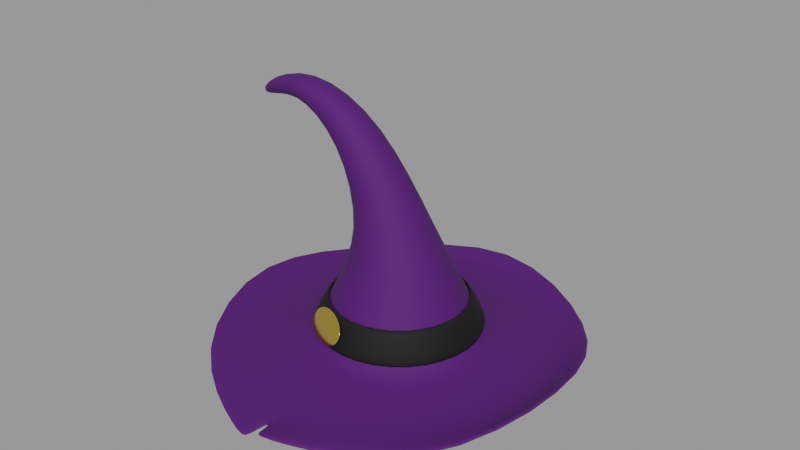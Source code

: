 # Source: wizard-hat_21d89db0-2f92-474c-ada4-a6250c67c53c.blend  (saved by Blender 2.90.8; exported with 4.5.12 LTS)
import bpy
from mathutils import Matrix  # noqa: F401  (used for matrix-valued properties, if any)

bpy.ops.wm.read_factory_settings(use_empty=True)
scene = bpy.context.scene
scene.name = 'upload'

# ---- collections
col_wizard_hat = bpy.data.collections.new('Wizard Hat'); scene.collection.children.link(col_wizard_hat)

# ---- materials (node trees are filled in below, after node groups)
mat_material_001 = bpy.data.materials.new('Material.001')
mat_material_001.use_transparent_shadow = False
mat_material_003 = bpy.data.materials.new('Material.003')
mat_material_003.use_transparent_shadow = False
mat_material_002 = bpy.data.materials.new('Material.002')
mat_material_002.use_transparent_shadow = False

# ---- material node trees
mat_material_001.use_nodes = True; mat_material_001.node_tree.nodes.clear()
_N = mat_material_001.node_tree.nodes; _L = mat_material_001.node_tree.links
n0 = _N.new('ShaderNodeBsdfPrincipled'); n0.name = 'Principled BSDF'; n0.location = (10, 300)
n0.distribution = 'GGX'
n0.subsurface_method = 'BURLEY'
n0.inputs[0].default_value = (0.06008, 0.0009043, 0.1191, 1.0)
n0.inputs[2].default_value = 0.8
n0.inputs[3].default_value = 1.45
n0.inputs[27].default_value = (0.0, 0.0, 0.0, 1.0)
n0.inputs[28].default_value = 1.0
n1 = _N.new('ShaderNodeOutputMaterial'); n1.name = 'Material Output'; n1.location = (300, 300)
_L.new(n0.outputs[0], n1.inputs[0])
n1.is_active_output = True
mat_material_003.use_nodes = True; mat_material_003.node_tree.nodes.clear()
_N = mat_material_003.node_tree.nodes; _L = mat_material_003.node_tree.links
n0 = _N.new('ShaderNodeBsdfPrincipled'); n0.name = 'Principled BSDF'; n0.location = (10, 300)
n0.distribution = 'GGX'
n0.subsurface_method = 'BURLEY'
n0.inputs[0].default_value = (0.8, 0.5503, 0.1012, 1.0)
n0.inputs[1].default_value = 1.0
n0.inputs[2].default_value = 0.2
n0.inputs[3].default_value = 1.45
n0.inputs[27].default_value = (0.0, 0.0, 0.0, 1.0)
n0.inputs[28].default_value = 1.0
n1 = _N.new('ShaderNodeOutputMaterial'); n1.name = 'Material Output'; n1.location = (300, 300)
_L.new(n0.outputs[0], n1.inputs[0])
n1.is_active_output = True
mat_material_002.use_nodes = True; mat_material_002.node_tree.nodes.clear()
_N = mat_material_002.node_tree.nodes; _L = mat_material_002.node_tree.links
n0 = _N.new('ShaderNodeBsdfPrincipled'); n0.name = 'Principled BSDF'; n0.location = (10, 300)
n0.distribution = 'GGX'
n0.subsurface_method = 'BURLEY'
n0.inputs[0].default_value = (0.0, 0.0, 0.0, 1.0)
n0.inputs[2].default_value = 0.8
n0.inputs[3].default_value = 1.45
n0.inputs[27].default_value = (0.0, 0.0, 0.0, 1.0)
n0.inputs[28].default_value = 1.0
n1 = _N.new('ShaderNodeOutputMaterial'); n1.name = 'Material Output'; n1.location = (300, 300)
_L.new(n0.outputs[0], n1.inputs[0])
n1.is_active_output = True

# ---- meshes
me_circle = bpy.data.meshes.new('Circle')
me_circle.from_pydata([(0.0, 0.1094, 0.01899), (-0.07732, 0.07732, -0.0006319), (-0.1094, -4.78e-09, 0.01693), (-0.07732, -0.07732, -0.0006319), (0.07732, -0.07732, -0.0006319), (0.1094, 1.304e-09, 0.02347), (0.07732, 0.07732, -0.0006319), (3.466e-09, 0.01753, 0.06644), (-0.0124, 0.0124, 0.06644), (-0.01753, 2.39e-10, 0.06644), (-0.0124, -0.0124, 0.06644), (4.998e-09, -0.01753, 0.06644), (0.0124, -0.0124, 0.06644), (0.01753, 1.214e-09, 0.06644), (0.0124, 0.0124, 0.06644), (-0.02422, 0.0102, 0.1154), (-0.03079, 0.007212, 0.1124), (-0.03352, -5.409e-09, 0.1112), (-0.03079, -0.007212, 0.1124), (-0.02422, -0.0102, 0.1154), (-0.01765, -0.007212, 0.1183), (-0.01493, -5.97e-09, 0.1196), (-0.01765, 0.007212, 0.1183), (-0.06265, 0.005613, 0.1348), (-0.06431, 0.003969, 0.1312), (-0.065, -7.758e-09, 0.1297), (-0.06431, -0.003969, 0.1312), (-0.06265, -0.005613, 0.1348), (-0.06099, -0.003969, 0.1384), (-0.0603, -8.816e-09, 0.1399), (-0.06099, 0.003969, 0.1384), (-0.09099, 0.001753, 0.1216), (-0.09054, 0.001239, 0.1204), (-0.09035, -6.328e-09, 0.1199), (-0.09054, -0.001239, 0.1204), (-0.09099, -0.001753, 0.1216), (-0.09144, -0.001239, 0.1227), (-0.09162, -6.67e-09, 0.1232), (-0.09144, 0.001239, 0.1227), (2.073e-09, 0.05274, 0.008045), (2.359e-09, 0.04559, 0.01387), (-0.03224, 0.03224, 0.01387), (-0.03729, 0.03729, 0.008045), (-0.04559, -1.279e-09, 0.01387), (-0.05274, -1.673e-09, 0.008045), (-0.03224, -0.03224, 0.01387), (-0.03729, -0.03729, 0.008045), (6.345e-09, -0.04559, 0.01387), (6.684e-09, -0.05274, 0.008045), (0.03224, -0.03224, 0.01387), (0.03729, -0.03729, 0.008045), (0.04559, 1.257e-09, 0.01387), (0.05274, 1.262e-09, 0.008045), (0.03224, 0.03224, 0.01387), (0.03729, 0.03729, 0.008045), (-0.06658, 0.06658, 0.001696), (5.563e-10, 0.09416, 0.001696), (0.06658, 0.06658, 0.001696), (-0.09416, -3.946e-09, 0.001696), (-0.06658, -0.06658, 0.001696), (0.06658, -0.06658, 0.001696), (0.09416, 1.293e-09, 0.001696), (-0.003743, -0.1074, -0.0007124), (-0.005136, -0.108, -0.0009108), (0.001956, -0.1081, 0.005374), (0.003196, -0.1088, 0.005253), (-0.0002816, -0.09007, 0.002294), (-0.02599, 0.02599, 0.03042), (2.708e-09, 0.03676, 0.03042), (0.02599, 0.02599, 0.03042), (-0.03676, -8.013e-10, 0.03042), (-0.02599, -0.02599, 0.03042), (5.921e-09, -0.03676, 0.03042), (0.02599, -0.02599, 0.03042), (0.03676, 1.244e-09, 0.03042)], [], [(61, 52, 54, 57), (58, 44, 46, 59), (57, 54, 39, 56), (60, 50, 52, 61), (65, 64, 66, 60, 4), (55, 42, 44, 58), (71, 70, 9, 10), (74, 73, 12, 13), (72, 71, 10, 11), (68, 69, 14, 7), (70, 67, 8, 9), (69, 74, 13, 14), (73, 72, 11, 12), (10, 9, 17, 18), (8, 7, 15, 16), (7, 14, 22, 15), (13, 12, 20, 21), (11, 10, 18, 19), (9, 8, 16, 17), (14, 13, 21, 22), (12, 11, 19, 20), (22, 21, 29, 30), (20, 19, 27, 28), (18, 17, 25, 26), (16, 15, 23, 24), (15, 22, 30, 23), (21, 20, 28, 29), (19, 18, 26, 27), (17, 16, 24, 25), (27, 26, 34, 35), (25, 24, 32, 33), (30, 29, 37, 38), (28, 27, 35, 36), (26, 25, 33, 34), (24, 23, 31, 32), (23, 30, 38, 31), (29, 28, 36, 37), (32, 31, 38, 37, 36, 35, 34, 33), (42, 39, 40, 41), (44, 42, 41, 43), (46, 44, 43, 45), (48, 46, 45, 47), (50, 48, 47, 49), (52, 50, 49, 51), (54, 52, 51, 53), (39, 54, 53, 40), (67, 68, 7, 8), (56, 39, 42, 55), (0, 56, 55, 1), (1, 55, 58, 2), (3, 59, 66, 62, 63), (4, 60, 61, 5), (6, 57, 56, 0), (2, 58, 59, 3), (5, 61, 57, 6), (66, 48, 50, 60), (59, 46, 48, 66), (47, 45, 71, 72), (49, 47, 72, 73), (51, 49, 73, 74), (53, 51, 74, 69), (40, 53, 69, 68), (41, 40, 68, 67), (43, 41, 67, 70), (45, 43, 70, 71)])
me_circle.polygons.foreach_set('use_smooth', [True] * 65)
_k = {(62, 66): 0.24314, (64, 66): 0.24314}
me_circle.attributes.new('crease_edge', 'FLOAT', 'EDGE').data.foreach_set('value', [_k.get((min(e.vertices), max(e.vertices)), 0.0) for e in me_circle.edges])
_uv = me_circle.uv_layers.new(name='UVMap')
_uv.uv.foreach_set('vector', [0.0, 0.0, 0.0, 0.0, 0.0, 0.0, 0.0, 0.0, 0.0, 0.0, 0.0, 0.0, 0.0, 0.0, 0.0, 0.0, 0.0, 0.0, 0.0, 0.0, 0.0, 0.0, 0.0, 0.0, 0.0, 0.0, 0.0, 0.0, 0.0, 0.0, 0.0, 0.0, 0.0, 0.0, 0.0, 0.0, 0.0, 0.0, 0.0, 0.0, 0.0, 0.0, 0.0, 0.0, 0.0, 0.0, 0.0, 0.0, 0.0, 0.0, 0.0, 0.0, 0.0, 0.0, 0.0, 0.0, 0.0, 0.0, 0.0, 0.0, 0.0, 0.0, 0.0, 0.0, 0.0, 0.0, 0.0, 0.0, 0.0, 0.0, 0.0, 0.0, 0.0, 0.0, 0.0, 0.0, 0.0, 0.0, 0.0, 0.0, 0.0, 0.0, 0.0, 0.0, 0.0, 0.0, 0.0, 0.0, 0.0, 0.0, 0.0, 0.0, 0.0, 0.0, 0.0, 0.0, 0.0, 0.0, 0.0, 0.0, 0.0, 0.0, 0.0, 0.0, 0.0, 0.0, 0.0, 0.0, 0.0, 0.0, 0.0, 0.0, 0.0, 0.0, 0.0, 0.0, 0.0, 0.0, 0.0, 0.0, 0.0, 0.0, 0.0, 0.0, 0.0, 0.0, 0.0, 0.0, 0.0, 0.0, 0.0, 0.0, 0.0, 0.0, 0.0, 0.0, 0.0, 0.0, 0.0, 0.0, 0.0, 0.0, 0.0, 0.0, 0.0, 0.0, 0.0, 0.0, 0.0, 0.0, 0.0, 0.0, 0.0, 0.0, 0.0, 0.0, 0.0, 0.0, 0.0, 0.0, 0.0, 0.0, 0.0, 0.0, 0.0, 0.0, 0.0, 0.0, 0.0, 0.0, 0.0, 0.0, 0.0, 0.0, 0.0, 0.0, 0.0, 0.0, 0.0, 0.0, 0.0, 0.0, 0.0, 0.0, 0.0, 0.0, 0.0, 0.0, 0.0, 0.0, 0.0, 0.0, 0.0, 0.0, 0.0, 0.0, 0.0, 0.0, 0.0, 0.0, 0.0, 0.0, 0.0, 0.0, 0.0, 0.0, 0.0, 0.0, 0.0, 0.0, 0.0, 0.0, 0.0, 0.0, 0.0, 0.0, 0.0, 0.0, 0.0, 0.0, 0.0, 0.0, 0.0, 0.0, 0.0, 0.0, 0.0, 0.0, 0.0, 0.0, 0.0, 0.0, 0.0, 0.0, 0.0, 0.0, 0.0, 0.0, 0.0, 0.0, 0.0, 0.0, 0.0, 0.0, 0.0, 0.0, 0.0, 0.0, 0.0, 0.0, 0.0, 0.0, 0.0, 0.0, 0.0, 0.0, 0.0, 0.0, 0.0, 0.0, 0.0, 0.0, 0.0, 0.0, 0.0, 0.0, 0.0, 0.0, 0.0, 0.0, 0.0, 0.0, 0.0, 0.0, 0.0, 0.0, 0.0, 0.0, 0.0, 0.0, 0.0, 0.0, 0.0, 0.0, 0.0, 0.0, 0.0, 0.0, 0.0, 0.0, 0.0, 0.0, 0.0, 0.0, 0.0, 0.0, 0.0, 0.0, 0.0, 0.0, 0.0, 0.0, 0.0, 0.0, 0.0, 0.0, 0.0, 0.0, 0.0, 0.0, 0.0, 0.0, 0.0, 0.0, 0.0, 0.0, 0.0, 0.0, 0.0, 0.0, 0.0, 0.0, 0.0, 0.0, 0.0, 0.0, 0.0, 0.0, 0.0, 0.0, 0.0, 0.0, 0.0, 0.0, 0.0, 0.0, 0.0, 0.0, 0.0, 0.0, 0.0, 0.0, 0.0, 0.0, 0.0, 0.0, 0.0, 0.0, 0.0, 0.0, 0.0, 0.0, 0.0, 0.0, 0.0, 0.0, 0.0, 0.0, 0.0, 0.0, 0.0, 0.0, 0.0, 0.0, 0.0, 0.0, 0.0, 0.0, 0.0, 0.0, 0.0, 0.0, 0.0, 0.0, 0.0, 0.0, 0.0, 0.0, 0.0, 0.0, 0.0, 0.0, 0.0, 0.0, 0.0, 0.0, 0.0, 0.0, 0.0, 0.0, 0.0, 0.0, 0.0, 0.0, 0.0, 0.0, 0.0, 0.0, 0.0, 0.0, 0.0, 0.0, 0.0, 0.0, 0.0, 0.0, 0.0, 0.0, 0.0, 0.0, 0.0, 0.0, 0.0, 0.0, 0.0, 0.0, 0.0, 0.0, 0.0, 0.0, 0.0, 0.0, 0.0, 0.0, 0.0, 0.0, 0.0, 0.0, 0.0, 0.0, 0.0, 0.0, 0.0, 0.0, 0.0, 0.0, 0.0, 0.0, 0.0, 0.0, 0.0, 0.0, 0.0, 0.0, 0.0, 0.0, 0.0, 0.0, 0.0, 0.0, 0.0, 0.0, 0.0, 0.0, 0.0, 0.0, 0.0, 0.0, 0.0, 0.0, 0.0, 0.0, 0.0, 0.0, 0.0, 0.0, 0.0, 0.0, 0.0, 0.0, 0.0, 0.0, 0.0, 0.0, 0.0, 0.0, 0.0, 0.0, 0.0, 0.0, 0.0, 0.0, 0.0, 0.0, 0.0, 0.0, 0.0, 0.0, 0.0, 0.0, 0.0, 0.0, 0.0, 0.0, 0.0, 0.0, 0.0, 0.0, 0.0, 0.0, 0.0, 0.0, 0.0, 0.0, 0.0, 0.0, 0.0, 0.0, 0.0, 0.0, 0.0, 0.0, 0.0, 0.0, 0.0, 0.0, 0.0, 0.0, 0.0, 0.0, 0.0, 0.0, 0.0, 0.0, 0.0, 0.0, 0.0, 0.0, 0.0, 0.0, 0.0, 0.0])
me_circle.materials.append(mat_material_001)
me_circle.use_remesh_fix_poles = True
me_circle.use_remesh_preserve_attributes = False
me_circle.use_mirror_vertex_groups = False
me_circle.update()
me_circle_002 = bpy.data.meshes.new('Circle.002')
me_circle_002.from_pydata([(-0.03394, -0.03394, 0.01461), (6.68e-09, -0.048, 0.01461), (-0.02737, -0.02737, 0.03203), (6.234e-09, -0.0387, 0.03203)], [], [(1, 0, 2, 3)])
me_circle_002.polygons.foreach_set('use_smooth', [True] * 1)
_uv = me_circle_002.uv_layers.new(name='UVMap')
_uv.uv.foreach_set('vector', [0.0, 0.0, 0.0, 0.0, 0.0, 0.0, 0.0, 0.0])
me_circle_002.materials.append(mat_material_003)
me_circle_002.use_remesh_fix_poles = True
me_circle_002.use_remesh_preserve_attributes = False
me_circle_002.use_mirror_vertex_groups = False
me_circle_002.update()
me_circle_001 = bpy.data.meshes.new('Circle.001')
me_circle_001.from_pydata([(2.484e-09, 0.048, 0.01461), (-0.03394, 0.03394, 0.01461), (-0.048, -1.347e-09, 0.01461), (-0.03394, -0.03394, 0.01461), (6.68e-09, -0.048, 0.01461), (0.03394, -0.03394, 0.01461), (0.048, 1.324e-09, 0.01461), (0.03394, 0.03394, 0.01461), (-0.02737, 0.02737, 0.03203), (2.851e-09, 0.0387, 0.03203), (0.02737, 0.02737, 0.03203), (-0.0387, -8.436e-10, 0.03203), (-0.02737, -0.02737, 0.03203), (6.234e-09, -0.0387, 0.03203), (0.02737, -0.02737, 0.03203), (0.0387, 1.31e-09, 0.03203)], [], [(1, 0, 9, 8), (5, 4, 13, 14), (7, 6, 15, 10), (2, 1, 8, 11), (0, 7, 10, 9), (4, 3, 12, 13), (6, 5, 14, 15), (3, 2, 11, 12)])
me_circle_001.polygons.foreach_set('use_smooth', [True] * 8)
_uv = me_circle_001.uv_layers.new(name='UVMap')
_uv.uv.foreach_set('vector', [0.0, 0.0, 0.0, 0.0, 0.0, 0.0, 0.0, 0.0, 0.0, 0.0, 0.0, 0.0, 0.0, 0.0, 0.0, 0.0, 0.0, 0.0, 0.0, 0.0, 0.0, 0.0, 0.0, 0.0, 0.0, 0.0, 0.0, 0.0, 0.0, 0.0, 0.0, 0.0, 0.0, 0.0, 0.0, 0.0, 0.0, 0.0, 0.0, 0.0, 0.0, 0.0, 0.0, 0.0, 0.0, 0.0, 0.0, 0.0, 0.0, 0.0, 0.0, 0.0, 0.0, 0.0, 0.0, 0.0, 0.0, 0.0, 0.0, 0.0, 0.0, 0.0, 0.0, 0.0])
me_circle_001.materials.append(mat_material_002)
me_circle_001.use_remesh_fix_poles = True
me_circle_001.use_remesh_preserve_attributes = False
me_circle_001.use_mirror_vertex_groups = False
me_circle_001.update()

# ---- objects
ob_wizard_hat = bpy.data.objects.new('Wizard Hat', me_circle)
ob_circle_002 = bpy.data.objects.new('Circle.002', me_circle_002)
ob_circle_001 = bpy.data.objects.new('Circle.001', me_circle_001)

# ---- transforms, parenting, visibility, modifiers, constraints
ob_wizard_hat.location = (0.0, 0.0, 0.0)
ob_wizard_hat.lineart.crease_threshold = 0.0
_m = ob_wizard_hat.modifiers.new('Solidify', 'SOLIDIFY')
_m.thickness = 0.003
_m = ob_wizard_hat.modifiers.new('Subdivision', 'SUBSURF')
_m.uv_smooth = 'PRESERVE_CORNERS'
_m.levels = 2
ob_circle_002.parent = ob_wizard_hat
ob_circle_002.location = (0.0, 0.0, 0.0)
ob_circle_002.lineart.crease_threshold = 0.0
_m = ob_circle_002.modifiers.new('Solidify', 'SOLIDIFY')
_m.thickness = 0.003
_m = ob_circle_002.modifiers.new('Subdivision', 'SUBSURF')
_m.uv_smooth = 'PRESERVE_CORNERS'
_m.levels = 3
_m.render_levels = 4
ob_circle_001.parent = ob_wizard_hat
ob_circle_001.location = (0.0, 0.0, 0.0)
ob_circle_001.lineart.crease_threshold = 0.0
_m = ob_circle_001.modifiers.new('Solidify', 'SOLIDIFY')
_m.thickness = 0.003
_m = ob_circle_001.modifiers.new('Subdivision', 'SUBSURF')
_m.uv_smooth = 'PRESERVE_CORNERS'
_m.levels = 2

# ---- collection membership
scene.collection.objects.link(ob_wizard_hat)
scene.collection.objects.link(ob_circle_002)
scene.collection.objects.link(ob_circle_001)
col_wizard_hat.objects.link(ob_wizard_hat)
col_wizard_hat.objects.link(ob_circle_002)
col_wizard_hat.objects.link(ob_circle_001)

# ---- scene / render settings (as saved in the file)
scene.frame_start = 1; scene.frame_end = 250; scene.frame_set(1)
scene.render.engine = 'BLENDER_EEVEE_NEXT'
scene.render.image_settings.exr_codec = 'NONE'
scene.render.simplify_subdivision_render = 0
scene.render.simplify_child_particles_render = 0.0
scene.cycles.use_denoising = False
scene.cycles.samples = 128
scene.cycles.sampling_pattern = 'TABULATED_SOBOL'
scene.cycles.use_adaptive_sampling = False
scene.cycles.use_light_tree = False
scene.view_settings.view_transform = 'Filmic'
bpy.context.view_layer.update()

# ---- added for rendering (the .blend has no active camera and no usable light): camera, sun + grey world if the file has none
cam_auto = bpy.data.cameras.new('AutoCamera')
cam_auto.lens = 50.0
cam_auto.sensor_width = 36.0
cam_auto.clip_end = 1000.0
ob_auto_camera = bpy.data.objects.new('AutoCamera', cam_auto)
scene.collection.objects.link(ob_auto_camera)
ob_auto_camera.location = (0.315258, -0.378047, 0.323181)
ob_auto_camera.rotation_euler = (1.09748, -7.21219e-08, 0.694738)
scene.camera = ob_auto_camera
light_auto_sun = bpy.data.lights.new('AutoSun', 'SUN')
light_auto_sun.energy = 3.0
light_auto_sun.angle = 0.0523599
ob_auto_sun = bpy.data.objects.new('AutoSun', light_auto_sun)
scene.collection.objects.link(ob_auto_sun)
ob_auto_sun.rotation_euler = (0.872665, 0.174533, 0.523599)
if scene.world is None:
    world_auto = bpy.data.worlds.new('AutoWorld')
    world_auto.color = (0.3, 0.3, 0.3)
    scene.world = world_auto
bpy.context.view_layer.update()
